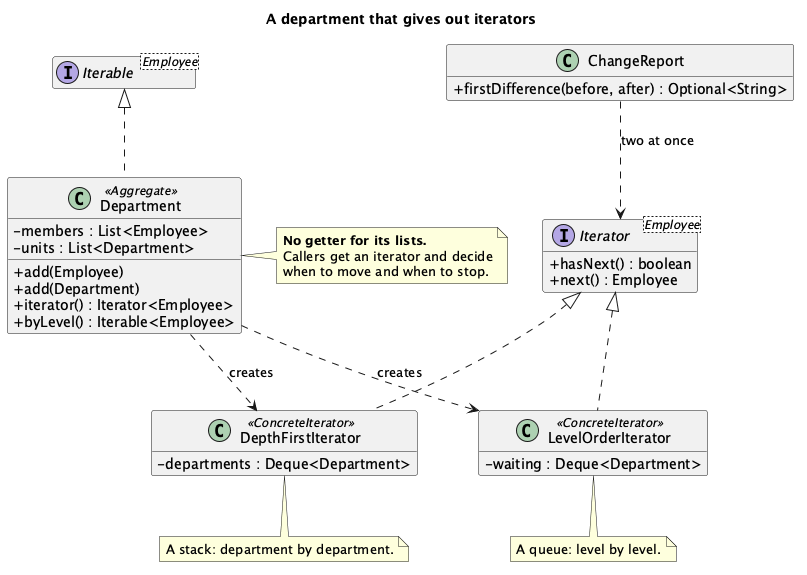

The diagram above was rendered by PlantUML. Its source (embedded in the PNG):
@startuml "Iterator - Org Chart (Solution) - Class Diagram"
skinparam classAttributeIconSize 0
hide empty members
title A department that gives out iterators

interface "Iterable<Employee>" as Iterable
interface "Iterator<Employee>" as Iterator {
  + hasNext() : boolean
  + next() : Employee
}
class Department <<Aggregate>> {
  - members : List<Employee>
  - units : List<Department>
  + add(Employee)
  + add(Department)
  + iterator() : Iterator<Employee>
  + byLevel() : Iterable<Employee>
}
class DepthFirstIterator <<ConcreteIterator>> {
  - departments : Deque<Department>
}
class LevelOrderIterator <<ConcreteIterator>> {
  - waiting : Deque<Department>
}
class ChangeReport {
  + firstDifference(before, after) : Optional<String>
}

Iterable <|.. Department
Iterator <|.. DepthFirstIterator
Iterator <|.. LevelOrderIterator
Department ..> DepthFirstIterator : creates
Department ..> LevelOrderIterator : creates
ChangeReport ..> Iterator : two at once

note right of Department
  <b>No getter for its lists.</b>
  Callers get an iterator and decide
  when to move and when to stop.
end note
note bottom of DepthFirstIterator
  A stack: department by department.
end note
note bottom of LevelOrderIterator
  A queue: level by level.
end note
@enduml